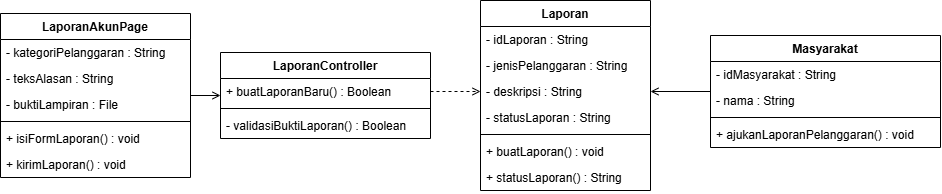

The diagram above was exported from draw.io. Its source (the exported page's mxGraphModel, read from the mxfile embedded in the PNG):
<mxGraphModel dx="882" dy="676" grid="1" gridSize="10" guides="1" tooltips="1" connect="1" arrows="1" fold="1" page="1" pageScale="1" pageWidth="850" pageHeight="1100" math="0" shadow="0">
  <root>
    <mxCell id="0" />
    <mxCell id="1" parent="0" />
    <mxCell id="wAS8_TNrPsft0h6JNL8Q-140" edge="1" parent="1" source="wAS8_TNrPsft0h6JNL8Q-116" style="edgeStyle=orthogonalEdgeStyle;rounded=0;orthogonalLoop=1;jettySize=auto;html=1;entryX=0;entryY=0.5;entryDx=0;entryDy=0;defaultLabelBackgroundColor=gap;endArrow=open;endFill=0;" target="wAS8_TNrPsft0h6JNL8Q-123">
      <mxGeometry relative="1" as="geometry" />
    </mxCell>
    <mxCell id="wAS8_TNrPsft0h6JNL8Q-116" parent="1" style="swimlane;fontStyle=1;childLayout=stackLayout;horizontal=1;startSize=26;horizontalStack=0;resizeParent=1;resizeParentMax=0;resizeLast=0;collapsible=1;marginBottom=0;" value="LaporanAkunPage" vertex="1">
      <mxGeometry height="164" width="190" x="70" y="160" as="geometry" />
    </mxCell>
    <mxCell id="wAS8_TNrPsft0h6JNL8Q-117" parent="wAS8_TNrPsft0h6JNL8Q-116" style="text;strokeColor=none;fillColor=none;align=left;verticalAlign=top;spacingLeft=4;spacingRight=4;overflow=hidden;rotatable=0;points=[[0,0.5],[1,0.5]];portConstraint=eastwest;" value="- kategoriPelanggaran : String" vertex="1">
      <mxGeometry height="26" width="190" y="26" as="geometry" />
    </mxCell>
    <mxCell id="wAS8_TNrPsft0h6JNL8Q-118" parent="wAS8_TNrPsft0h6JNL8Q-116" style="text;strokeColor=none;fillColor=none;align=left;verticalAlign=top;spacingLeft=4;spacingRight=4;overflow=hidden;rotatable=0;points=[[0,0.5],[1,0.5]];portConstraint=eastwest;" value="- teksAlasan : String" vertex="1">
      <mxGeometry height="26" width="190" y="52" as="geometry" />
    </mxCell>
    <mxCell id="wAS8_TNrPsft0h6JNL8Q-119" parent="wAS8_TNrPsft0h6JNL8Q-116" style="text;strokeColor=none;fillColor=none;align=left;verticalAlign=top;spacingLeft=4;spacingRight=4;overflow=hidden;rotatable=0;points=[[0,0.5],[1,0.5]];portConstraint=eastwest;" value="- buktiLampiran : File" vertex="1">
      <mxGeometry height="26" width="190" y="78" as="geometry" />
    </mxCell>
    <mxCell id="wAS8_TNrPsft0h6JNL8Q-120" parent="wAS8_TNrPsft0h6JNL8Q-116" style="line;strokeWidth=1;fillColor=none;align=left;verticalAlign=middle;spacingTop=-1;spacingLeft=3;spacingRight=3;rotatable=0;labelPosition=right;points=[];portConstraint=eastwest;" value="" vertex="1">
      <mxGeometry height="8" width="190" y="104" as="geometry" />
    </mxCell>
    <mxCell id="wAS8_TNrPsft0h6JNL8Q-121" parent="wAS8_TNrPsft0h6JNL8Q-116" style="text;strokeColor=none;fillColor=none;align=left;verticalAlign=top;spacingLeft=4;spacingRight=4;overflow=hidden;rotatable=0;points=[[0,0.5],[1,0.5]];portConstraint=eastwest;" value="+ isiFormLaporan() : void" vertex="1">
      <mxGeometry height="26" width="190" y="112" as="geometry" />
    </mxCell>
    <mxCell id="wAS8_TNrPsft0h6JNL8Q-122" parent="wAS8_TNrPsft0h6JNL8Q-116" style="text;strokeColor=none;fillColor=none;align=left;verticalAlign=top;spacingLeft=4;spacingRight=4;overflow=hidden;rotatable=0;points=[[0,0.5],[1,0.5]];portConstraint=eastwest;" value="+ kirimLaporan() : void" vertex="1">
      <mxGeometry height="26" width="190" y="138" as="geometry" />
    </mxCell>
    <mxCell id="wAS8_TNrPsft0h6JNL8Q-123" parent="1" style="swimlane;fontStyle=1;childLayout=stackLayout;horizontal=1;startSize=26;horizontalStack=0;resizeParent=1;resizeParentMax=0;resizeLast=0;collapsible=1;marginBottom=0;" value="LaporanController" vertex="1">
      <mxGeometry height="86" width="210" x="290" y="199" as="geometry" />
    </mxCell>
    <mxCell id="wAS8_TNrPsft0h6JNL8Q-124" parent="wAS8_TNrPsft0h6JNL8Q-123" style="text;strokeColor=none;fillColor=none;align=left;verticalAlign=top;spacingLeft=4;spacingRight=4;overflow=hidden;rotatable=0;points=[[0,0.5],[1,0.5]];portConstraint=eastwest;" value="+ buatLaporanBaru() : Boolean" vertex="1">
      <mxGeometry height="26" width="210" y="26" as="geometry" />
    </mxCell>
    <mxCell id="wAS8_TNrPsft0h6JNL8Q-125" parent="wAS8_TNrPsft0h6JNL8Q-123" style="line;strokeWidth=1;fillColor=none;align=left;verticalAlign=middle;spacingTop=-1;spacingLeft=3;spacingRight=3;rotatable=0;labelPosition=right;points=[];portConstraint=eastwest;" value="" vertex="1">
      <mxGeometry height="8" width="210" y="52" as="geometry" />
    </mxCell>
    <mxCell id="wAS8_TNrPsft0h6JNL8Q-126" parent="wAS8_TNrPsft0h6JNL8Q-123" style="text;strokeColor=none;fillColor=none;align=left;verticalAlign=top;spacingLeft=4;spacingRight=4;overflow=hidden;rotatable=0;points=[[0,0.5],[1,0.5]];portConstraint=eastwest;" value="- validasiBuktiLaporan() : Boolean" vertex="1">
      <mxGeometry height="26" width="210" y="60" as="geometry" />
    </mxCell>
    <mxCell id="wAS8_TNrPsft0h6JNL8Q-127" parent="1" style="swimlane;fontStyle=1;childLayout=stackLayout;horizontal=1;startSize=26;horizontalStack=0;resizeParent=1;resizeParentMax=0;resizeLast=0;collapsible=1;marginBottom=0;" value="Laporan" vertex="1">
      <mxGeometry height="190" width="170" x="550" y="147" as="geometry" />
    </mxCell>
    <mxCell id="wAS8_TNrPsft0h6JNL8Q-128" parent="wAS8_TNrPsft0h6JNL8Q-127" style="text;strokeColor=none;fillColor=none;align=left;verticalAlign=top;spacingLeft=4;spacingRight=4;overflow=hidden;rotatable=0;points=[[0,0.5],[1,0.5]];portConstraint=eastwest;" value="- idLaporan : String" vertex="1">
      <mxGeometry height="26" width="170" y="26" as="geometry" />
    </mxCell>
    <mxCell id="wAS8_TNrPsft0h6JNL8Q-129" parent="wAS8_TNrPsft0h6JNL8Q-127" style="text;strokeColor=none;fillColor=none;align=left;verticalAlign=top;spacingLeft=4;spacingRight=4;overflow=hidden;rotatable=0;points=[[0,0.5],[1,0.5]];portConstraint=eastwest;" value="- jenisPelanggaran : String" vertex="1">
      <mxGeometry height="26" width="170" y="52" as="geometry" />
    </mxCell>
    <mxCell id="wAS8_TNrPsft0h6JNL8Q-130" parent="wAS8_TNrPsft0h6JNL8Q-127" style="text;strokeColor=none;fillColor=none;align=left;verticalAlign=top;spacingLeft=4;spacingRight=4;overflow=hidden;rotatable=0;points=[[0,0.5],[1,0.5]];portConstraint=eastwest;" value="- deskripsi : String" vertex="1">
      <mxGeometry height="26" width="170" y="78" as="geometry" />
    </mxCell>
    <mxCell id="wAS8_TNrPsft0h6JNL8Q-131" parent="wAS8_TNrPsft0h6JNL8Q-127" style="text;strokeColor=none;fillColor=none;align=left;verticalAlign=top;spacingLeft=4;spacingRight=4;overflow=hidden;rotatable=0;points=[[0,0.5],[1,0.5]];portConstraint=eastwest;" value="- statusLaporan : String" vertex="1">
      <mxGeometry height="26" width="170" y="104" as="geometry" />
    </mxCell>
    <mxCell id="wAS8_TNrPsft0h6JNL8Q-132" parent="wAS8_TNrPsft0h6JNL8Q-127" style="line;strokeWidth=1;fillColor=none;align=left;verticalAlign=middle;spacingTop=-1;spacingLeft=3;spacingRight=3;rotatable=0;labelPosition=right;points=[];portConstraint=eastwest;" value="" vertex="1">
      <mxGeometry height="8" width="170" y="130" as="geometry" />
    </mxCell>
    <mxCell id="wAS8_TNrPsft0h6JNL8Q-133" parent="wAS8_TNrPsft0h6JNL8Q-127" style="text;strokeColor=none;fillColor=none;align=left;verticalAlign=top;spacingLeft=4;spacingRight=4;overflow=hidden;rotatable=0;points=[[0,0.5],[1,0.5]];portConstraint=eastwest;" value="+ buatLaporan() : void" vertex="1">
      <mxGeometry height="26" width="170" y="138" as="geometry" />
    </mxCell>
    <mxCell id="wAS8_TNrPsft0h6JNL8Q-134" parent="wAS8_TNrPsft0h6JNL8Q-127" style="text;strokeColor=none;fillColor=none;align=left;verticalAlign=top;spacingLeft=4;spacingRight=4;overflow=hidden;rotatable=0;points=[[0,0.5],[1,0.5]];portConstraint=eastwest;" value="+ statusLaporan() : String" vertex="1">
      <mxGeometry height="26" width="170" y="164" as="geometry" />
    </mxCell>
    <mxCell id="wAS8_TNrPsft0h6JNL8Q-142" edge="1" parent="1" source="wAS8_TNrPsft0h6JNL8Q-135" style="edgeStyle=orthogonalEdgeStyle;rounded=0;orthogonalLoop=1;jettySize=auto;html=1;entryX=1;entryY=0.5;entryDx=0;entryDy=0;defaultLabelBackgroundColor=gap;endArrow=open;endFill=0;" target="wAS8_TNrPsft0h6JNL8Q-130">
      <mxGeometry relative="1" as="geometry" />
    </mxCell>
    <mxCell id="wAS8_TNrPsft0h6JNL8Q-135" parent="1" style="swimlane;fontStyle=1;childLayout=stackLayout;horizontal=1;startSize=26;horizontalStack=0;resizeParent=1;resizeParentMax=0;resizeLast=0;collapsible=1;marginBottom=0;" value="Masyarakat" vertex="1">
      <mxGeometry height="112" width="230" x="780" y="182" as="geometry" />
    </mxCell>
    <mxCell id="wAS8_TNrPsft0h6JNL8Q-136" parent="wAS8_TNrPsft0h6JNL8Q-135" style="text;strokeColor=none;fillColor=none;align=left;verticalAlign=top;spacingLeft=4;spacingRight=4;overflow=hidden;rotatable=0;points=[[0,0.5],[1,0.5]];portConstraint=eastwest;" value="- idMasyarakat : String" vertex="1">
      <mxGeometry height="26" width="230" y="26" as="geometry" />
    </mxCell>
    <mxCell id="wAS8_TNrPsft0h6JNL8Q-137" parent="wAS8_TNrPsft0h6JNL8Q-135" style="text;strokeColor=none;fillColor=none;align=left;verticalAlign=top;spacingLeft=4;spacingRight=4;overflow=hidden;rotatable=0;points=[[0,0.5],[1,0.5]];portConstraint=eastwest;" value="- nama : String" vertex="1">
      <mxGeometry height="26" width="230" y="52" as="geometry" />
    </mxCell>
    <mxCell id="wAS8_TNrPsft0h6JNL8Q-138" parent="wAS8_TNrPsft0h6JNL8Q-135" style="line;strokeWidth=1;fillColor=none;align=left;verticalAlign=middle;spacingTop=-1;spacingLeft=3;spacingRight=3;rotatable=0;labelPosition=right;points=[];portConstraint=eastwest;" value="" vertex="1">
      <mxGeometry height="8" width="230" y="78" as="geometry" />
    </mxCell>
    <mxCell id="wAS8_TNrPsft0h6JNL8Q-139" parent="wAS8_TNrPsft0h6JNL8Q-135" style="text;strokeColor=none;fillColor=none;align=left;verticalAlign=top;spacingLeft=4;spacingRight=4;overflow=hidden;rotatable=0;points=[[0,0.5],[1,0.5]];portConstraint=eastwest;" value="+ ajukanLaporanPelanggaran() : void" vertex="1">
      <mxGeometry height="26" width="230" y="86" as="geometry" />
    </mxCell>
    <mxCell id="wAS8_TNrPsft0h6JNL8Q-141" edge="1" parent="1" source="wAS8_TNrPsft0h6JNL8Q-124" style="edgeStyle=orthogonalEdgeStyle;rounded=0;orthogonalLoop=1;jettySize=auto;html=1;defaultLabelBackgroundColor=gap;dashed=1;endArrow=open;endFill=0;" target="wAS8_TNrPsft0h6JNL8Q-130">
      <mxGeometry relative="1" as="geometry" />
    </mxCell>
  </root>
</mxGraphModel>